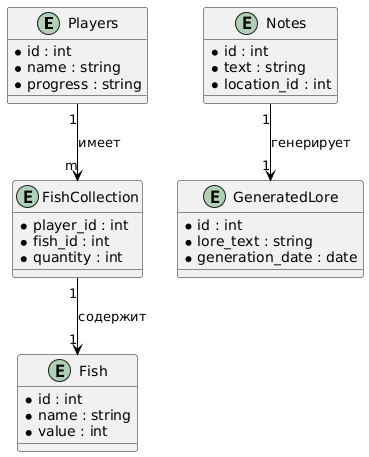

The diagram above was rendered by PlantUML. Its source (embedded in the PNG):
@startuml
skinparam {
    RelationDecorationsColor black
    ArrowColor black
}

entity Players {
    * id : int
    * name : string
    * progress : string
}

entity FishCollection {
    * player_id : int
    * fish_id : int
    * quantity : int
}

entity Fish {
    * id : int
    * name : string
    * value : int
}

entity Notes {
    * id : int
    * text : string
    * location_id : int
}

entity GeneratedLore {
    * id : int
    * lore_text : string
    * generation_date : date
}

' Отношения
Players "1" --> "m" FishCollection : имеет
FishCollection "1" --> "1" Fish : содержит
Notes "1" --> "1" GeneratedLore : генерирует
@enduml